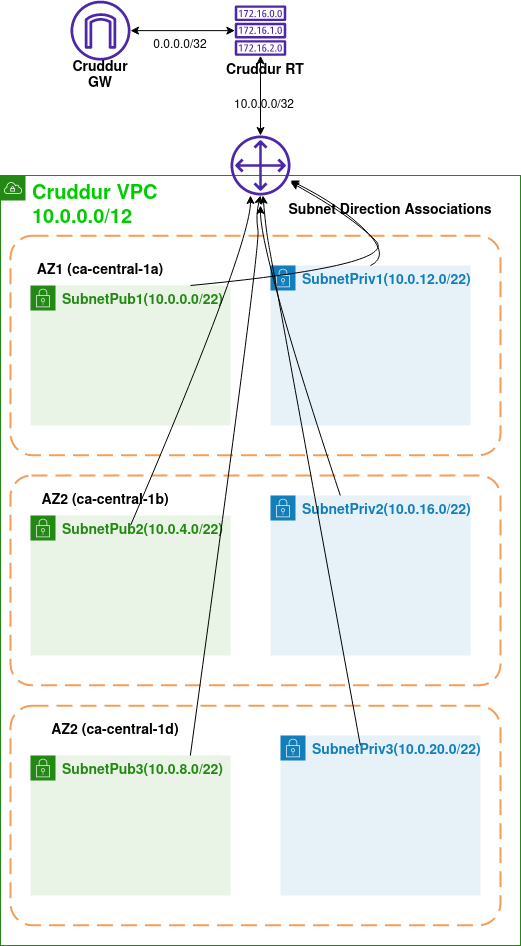

The diagram above was exported from draw.io. Its source (the exported page's mxGraphModel, read from the mxfile embedded in the PNG):
<mxGraphModel dx="1432" dy="1864" grid="1" gridSize="10" guides="1" tooltips="1" connect="1" arrows="1" fold="1" page="1" pageScale="1" pageWidth="850" pageHeight="1100" math="0" shadow="0">
  <root>
    <mxCell id="0" />
    <mxCell id="1" parent="0" />
    <mxCell id="xboVKvCkaLDGGz-Pp3LQ-1" value="&lt;div&gt;&lt;font color=&quot;#00cc00&quot;&gt;&lt;b&gt;&lt;font style=&quot;font-size: 20px;&quot;&gt;Cruddur VPC&lt;/font&gt;&lt;/b&gt;&lt;/font&gt;&lt;/div&gt;&lt;div&gt;&lt;font color=&quot;#00cc00&quot;&gt;&lt;b&gt;&lt;font style=&quot;font-size: 20px;&quot;&gt;10.0.0.0/12&lt;br&gt;&lt;/font&gt;&lt;/b&gt;&lt;/font&gt;&lt;/div&gt;" style="points=[[0,0],[0.25,0],[0.5,0],[0.75,0],[1,0],[1,0.25],[1,0.5],[1,0.75],[1,1],[0.75,1],[0.5,1],[0.25,1],[0,1],[0,0.75],[0,0.5],[0,0.25]];outlineConnect=0;gradientColor=none;html=1;whiteSpace=wrap;fontSize=12;fontStyle=0;container=1;pointerEvents=0;collapsible=0;recursiveResize=0;shape=mxgraph.aws4.group;grIcon=mxgraph.aws4.group_vpc;strokeColor=#248814;fillColor=none;verticalAlign=top;align=left;spacingLeft=30;fontColor=#AAB7B8;dashed=0;" vertex="1" parent="1">
      <mxGeometry x="120" y="30" width="520" height="770" as="geometry" />
    </mxCell>
    <mxCell id="xboVKvCkaLDGGz-Pp3LQ-2" value="&lt;b&gt;&lt;font style=&quot;font-size: 14px;&quot;&gt;SubnetPub1(10.0.0.0/22)&lt;/font&gt;&lt;/b&gt;" style="points=[[0,0],[0.25,0],[0.5,0],[0.75,0],[1,0],[1,0.25],[1,0.5],[1,0.75],[1,1],[0.75,1],[0.5,1],[0.25,1],[0,1],[0,0.75],[0,0.5],[0,0.25]];outlineConnect=0;gradientColor=none;html=1;whiteSpace=wrap;fontSize=12;fontStyle=0;container=1;pointerEvents=0;collapsible=0;recursiveResize=0;shape=mxgraph.aws4.group;grIcon=mxgraph.aws4.group_security_group;grStroke=0;strokeColor=#248814;fillColor=#E9F3E6;verticalAlign=top;align=left;spacingLeft=30;fontColor=#248814;dashed=0;" vertex="1" parent="xboVKvCkaLDGGz-Pp3LQ-1">
      <mxGeometry x="30" y="110" width="200" height="140" as="geometry" />
    </mxCell>
    <mxCell id="xboVKvCkaLDGGz-Pp3LQ-3" value="&lt;b&gt;&lt;font style=&quot;font-size: 14px;&quot;&gt;SubnetPriv1(10.0.12.0/22)&lt;/font&gt;&lt;/b&gt;" style="points=[[0,0],[0.25,0],[0.5,0],[0.75,0],[1,0],[1,0.25],[1,0.5],[1,0.75],[1,1],[0.75,1],[0.5,1],[0.25,1],[0,1],[0,0.75],[0,0.5],[0,0.25]];outlineConnect=0;gradientColor=none;html=1;whiteSpace=wrap;fontSize=12;fontStyle=0;container=1;pointerEvents=0;collapsible=0;recursiveResize=0;shape=mxgraph.aws4.group;grIcon=mxgraph.aws4.group_security_group;grStroke=0;strokeColor=#147EBA;fillColor=#E6F2F8;verticalAlign=top;align=left;spacingLeft=30;fontColor=#147EBA;dashed=0;" vertex="1" parent="xboVKvCkaLDGGz-Pp3LQ-1">
      <mxGeometry x="270" y="90" width="200" height="160" as="geometry" />
    </mxCell>
    <mxCell id="xboVKvCkaLDGGz-Pp3LQ-8" value="&lt;b&gt;&lt;font style=&quot;font-size: 14px;&quot;&gt;SubnetPub2(10.0.4.0/22)&lt;/font&gt;&lt;/b&gt;" style="points=[[0,0],[0.25,0],[0.5,0],[0.75,0],[1,0],[1,0.25],[1,0.5],[1,0.75],[1,1],[0.75,1],[0.5,1],[0.25,1],[0,1],[0,0.75],[0,0.5],[0,0.25]];outlineConnect=0;gradientColor=none;html=1;whiteSpace=wrap;fontSize=12;fontStyle=0;container=1;pointerEvents=0;collapsible=0;recursiveResize=0;shape=mxgraph.aws4.group;grIcon=mxgraph.aws4.group_security_group;grStroke=0;strokeColor=#248814;fillColor=#E9F3E6;verticalAlign=top;align=left;spacingLeft=30;fontColor=#248814;dashed=0;" vertex="1" parent="xboVKvCkaLDGGz-Pp3LQ-1">
      <mxGeometry x="30" y="340" width="200" height="140" as="geometry" />
    </mxCell>
    <mxCell id="xboVKvCkaLDGGz-Pp3LQ-9" value="&lt;b&gt;&lt;font style=&quot;font-size: 14px;&quot;&gt;SubnetPriv2(10.0.16.0/22)&lt;/font&gt;&lt;/b&gt;" style="points=[[0,0],[0.25,0],[0.5,0],[0.75,0],[1,0],[1,0.25],[1,0.5],[1,0.75],[1,1],[0.75,1],[0.5,1],[0.25,1],[0,1],[0,0.75],[0,0.5],[0,0.25]];outlineConnect=0;gradientColor=none;html=1;whiteSpace=wrap;fontSize=12;fontStyle=0;container=1;pointerEvents=0;collapsible=0;recursiveResize=0;shape=mxgraph.aws4.group;grIcon=mxgraph.aws4.group_security_group;grStroke=0;strokeColor=#147EBA;fillColor=#E6F2F8;verticalAlign=top;align=left;spacingLeft=30;fontColor=#147EBA;dashed=0;" vertex="1" parent="xboVKvCkaLDGGz-Pp3LQ-1">
      <mxGeometry x="270" y="320" width="200" height="160" as="geometry" />
    </mxCell>
    <mxCell id="xboVKvCkaLDGGz-Pp3LQ-10" value="&lt;b&gt;&lt;font style=&quot;font-size: 14px;&quot;&gt;SubnetPub3(10.0.8.0/22)&lt;/font&gt;&lt;/b&gt;" style="points=[[0,0],[0.25,0],[0.5,0],[0.75,0],[1,0],[1,0.25],[1,0.5],[1,0.75],[1,1],[0.75,1],[0.5,1],[0.25,1],[0,1],[0,0.75],[0,0.5],[0,0.25]];outlineConnect=0;gradientColor=none;html=1;whiteSpace=wrap;fontSize=12;fontStyle=0;container=1;pointerEvents=0;collapsible=0;recursiveResize=0;shape=mxgraph.aws4.group;grIcon=mxgraph.aws4.group_security_group;grStroke=0;strokeColor=#248814;fillColor=#E9F3E6;verticalAlign=top;align=left;spacingLeft=30;fontColor=#248814;dashed=0;" vertex="1" parent="xboVKvCkaLDGGz-Pp3LQ-1">
      <mxGeometry x="30" y="580" width="200" height="140" as="geometry" />
    </mxCell>
    <mxCell id="xboVKvCkaLDGGz-Pp3LQ-11" value="&lt;b&gt;&lt;font style=&quot;font-size: 14px;&quot;&gt;SubnetPriv3(10.0.20.0/22)&lt;/font&gt;&lt;/b&gt;" style="points=[[0,0],[0.25,0],[0.5,0],[0.75,0],[1,0],[1,0.25],[1,0.5],[1,0.75],[1,1],[0.75,1],[0.5,1],[0.25,1],[0,1],[0,0.75],[0,0.5],[0,0.25]];outlineConnect=0;gradientColor=none;html=1;whiteSpace=wrap;fontSize=12;fontStyle=0;container=1;pointerEvents=0;collapsible=0;recursiveResize=0;shape=mxgraph.aws4.group;grIcon=mxgraph.aws4.group_security_group;grStroke=0;strokeColor=#147EBA;fillColor=#E6F2F8;verticalAlign=top;align=left;spacingLeft=30;fontColor=#147EBA;dashed=0;" vertex="1" parent="xboVKvCkaLDGGz-Pp3LQ-1">
      <mxGeometry x="280" y="560" width="200" height="160" as="geometry" />
    </mxCell>
    <mxCell id="xboVKvCkaLDGGz-Pp3LQ-15" value="&lt;font style=&quot;font-size: 14px;&quot;&gt;&lt;b&gt;AZ1 (ca-central-1a)&lt;/b&gt;&lt;/font&gt;" style="text;html=1;strokeColor=none;fillColor=none;align=center;verticalAlign=middle;whiteSpace=wrap;rounded=0;" vertex="1" parent="xboVKvCkaLDGGz-Pp3LQ-1">
      <mxGeometry x="30" y="80" width="140" height="30" as="geometry" />
    </mxCell>
    <mxCell id="xboVKvCkaLDGGz-Pp3LQ-16" value="&lt;b&gt;&lt;font style=&quot;font-size: 14px;&quot;&gt;AZ2 (ca-central-1b)&lt;/font&gt;&lt;/b&gt;" style="text;html=1;strokeColor=none;fillColor=none;align=center;verticalAlign=middle;whiteSpace=wrap;rounded=0;" vertex="1" parent="xboVKvCkaLDGGz-Pp3LQ-1">
      <mxGeometry x="30" y="310" width="150" height="30" as="geometry" />
    </mxCell>
    <mxCell id="xboVKvCkaLDGGz-Pp3LQ-12" value="" style="rounded=1;arcSize=10;dashed=1;strokeColor=#F59D56;fillColor=none;gradientColor=none;dashPattern=8 4;strokeWidth=2;" vertex="1" parent="xboVKvCkaLDGGz-Pp3LQ-1">
      <mxGeometry x="10" y="60.25" width="490" height="219.5" as="geometry" />
    </mxCell>
    <mxCell id="xboVKvCkaLDGGz-Pp3LQ-13" value="" style="rounded=1;arcSize=10;dashed=1;strokeColor=#F59D56;fillColor=none;gradientColor=none;dashPattern=8 4;strokeWidth=2;" vertex="1" parent="xboVKvCkaLDGGz-Pp3LQ-1">
      <mxGeometry x="10" y="300" width="490" height="209.75" as="geometry" />
    </mxCell>
    <mxCell id="xboVKvCkaLDGGz-Pp3LQ-14" value="" style="rounded=1;arcSize=10;dashed=1;strokeColor=#F59D56;fillColor=none;gradientColor=none;dashPattern=8 4;strokeWidth=2;" vertex="1" parent="xboVKvCkaLDGGz-Pp3LQ-1">
      <mxGeometry x="10" y="530.25" width="490" height="219.5" as="geometry" />
    </mxCell>
    <mxCell id="xboVKvCkaLDGGz-Pp3LQ-18" value="" style="sketch=0;outlineConnect=0;fontColor=#232F3E;gradientColor=none;fillColor=#4D27AA;strokeColor=none;dashed=0;verticalLabelPosition=bottom;verticalAlign=top;align=center;html=1;fontSize=12;fontStyle=0;aspect=fixed;pointerEvents=1;shape=mxgraph.aws4.customer_gateway;" vertex="1" parent="xboVKvCkaLDGGz-Pp3LQ-1">
      <mxGeometry x="230" y="-40" width="60" height="60" as="geometry" />
    </mxCell>
    <mxCell id="xboVKvCkaLDGGz-Pp3LQ-21" value="" style="curved=1;endArrow=classic;html=1;rounded=0;" edge="1" parent="xboVKvCkaLDGGz-Pp3LQ-1" target="xboVKvCkaLDGGz-Pp3LQ-18">
      <mxGeometry width="50" height="50" relative="1" as="geometry">
        <mxPoint x="370" y="90" as="sourcePoint" />
        <mxPoint x="390" y="30" as="targetPoint" />
        <Array as="points">
          <mxPoint x="390" y="80" />
          <mxPoint x="340" y="30" />
        </Array>
      </mxGeometry>
    </mxCell>
    <mxCell id="xboVKvCkaLDGGz-Pp3LQ-22" value="" style="curved=1;endArrow=classic;html=1;rounded=0;" edge="1" parent="xboVKvCkaLDGGz-Pp3LQ-1" target="xboVKvCkaLDGGz-Pp3LQ-18">
      <mxGeometry width="50" height="50" relative="1" as="geometry">
        <mxPoint x="190" y="110" as="sourcePoint" />
        <mxPoint x="300" y="15" as="targetPoint" />
        <Array as="points">
          <mxPoint x="400" y="90" />
          <mxPoint x="350" y="40" />
        </Array>
      </mxGeometry>
    </mxCell>
    <mxCell id="xboVKvCkaLDGGz-Pp3LQ-23" value="" style="curved=1;endArrow=classic;html=1;rounded=0;exitX=0.245;exitY=0.238;exitDx=0;exitDy=0;exitPerimeter=0;" edge="1" parent="xboVKvCkaLDGGz-Pp3LQ-1" source="xboVKvCkaLDGGz-Pp3LQ-13">
      <mxGeometry width="50" height="50" relative="1" as="geometry">
        <mxPoint x="200" y="70" as="sourcePoint" />
        <mxPoint x="250" y="20" as="targetPoint" />
        <Array as="points">
          <mxPoint x="250" y="70" />
        </Array>
      </mxGeometry>
    </mxCell>
    <mxCell id="xboVKvCkaLDGGz-Pp3LQ-25" value="" style="curved=1;endArrow=classic;html=1;rounded=0;exitX=0.367;exitY=0.227;exitDx=0;exitDy=0;exitPerimeter=0;" edge="1" parent="xboVKvCkaLDGGz-Pp3LQ-1" source="xboVKvCkaLDGGz-Pp3LQ-14">
      <mxGeometry width="50" height="50" relative="1" as="geometry">
        <mxPoint x="210" y="70" as="sourcePoint" />
        <mxPoint x="260" y="20" as="targetPoint" />
        <Array as="points">
          <mxPoint x="260" y="70" />
          <mxPoint x="255" y="40" />
        </Array>
      </mxGeometry>
    </mxCell>
    <mxCell id="xboVKvCkaLDGGz-Pp3LQ-26" value="" style="curved=1;endArrow=classic;html=1;rounded=0;exitX=0.714;exitY=0.181;exitDx=0;exitDy=0;exitPerimeter=0;" edge="1" parent="xboVKvCkaLDGGz-Pp3LQ-1" source="xboVKvCkaLDGGz-Pp3LQ-14" target="xboVKvCkaLDGGz-Pp3LQ-18">
      <mxGeometry width="50" height="50" relative="1" as="geometry">
        <mxPoint x="200" y="590" as="sourcePoint" />
        <mxPoint x="270" y="30" as="targetPoint" />
        <Array as="points">
          <mxPoint x="270" y="80" />
          <mxPoint x="265" y="50" />
        </Array>
      </mxGeometry>
    </mxCell>
    <mxCell id="xboVKvCkaLDGGz-Pp3LQ-27" value="&lt;b&gt;&lt;font style=&quot;font-size: 14px;&quot;&gt;Subnet Direction Associations&lt;/font&gt;&lt;/b&gt;" style="text;html=1;strokeColor=none;fillColor=none;align=center;verticalAlign=middle;whiteSpace=wrap;rounded=0;" vertex="1" parent="xboVKvCkaLDGGz-Pp3LQ-1">
      <mxGeometry x="280" y="20" width="220" height="30" as="geometry" />
    </mxCell>
    <mxCell id="xboVKvCkaLDGGz-Pp3LQ-17" value="&lt;b&gt;&lt;font style=&quot;font-size: 14px;&quot;&gt;AZ2 (ca-central-1d)&lt;/font&gt;&lt;/b&gt;" style="text;html=1;strokeColor=none;fillColor=none;align=center;verticalAlign=middle;whiteSpace=wrap;rounded=0;" vertex="1" parent="1">
      <mxGeometry x="160" y="570" width="150" height="30" as="geometry" />
    </mxCell>
    <mxCell id="xboVKvCkaLDGGz-Pp3LQ-24" value="" style="curved=1;endArrow=classic;html=1;rounded=0;exitX=0.673;exitY=0.095;exitDx=0;exitDy=0;exitPerimeter=0;" edge="1" parent="1" source="xboVKvCkaLDGGz-Pp3LQ-13">
      <mxGeometry width="50" height="50" relative="1" as="geometry">
        <mxPoint x="260" y="390" as="sourcePoint" />
        <mxPoint x="380" y="60" as="targetPoint" />
        <Array as="points">
          <mxPoint x="380" y="110" />
        </Array>
      </mxGeometry>
    </mxCell>
    <mxCell id="xboVKvCkaLDGGz-Pp3LQ-28" value="" style="sketch=0;outlineConnect=0;fontColor=#232F3E;gradientColor=none;fillColor=#4D27AA;strokeColor=none;dashed=0;verticalLabelPosition=bottom;verticalAlign=top;align=center;html=1;fontSize=12;fontStyle=0;aspect=fixed;pointerEvents=1;shape=mxgraph.aws4.route_table;" vertex="1" parent="1">
      <mxGeometry x="354.21" y="-140" width="51.58" height="50.26" as="geometry" />
    </mxCell>
    <mxCell id="xboVKvCkaLDGGz-Pp3LQ-29" value="" style="sketch=0;outlineConnect=0;fontColor=#232F3E;gradientColor=none;fillColor=#4D27AA;strokeColor=none;dashed=0;verticalLabelPosition=bottom;verticalAlign=top;align=center;html=1;fontSize=12;fontStyle=0;aspect=fixed;pointerEvents=1;shape=mxgraph.aws4.internet_gateway;" vertex="1" parent="1">
      <mxGeometry x="190" y="-144.87" width="60" height="60" as="geometry" />
    </mxCell>
    <mxCell id="xboVKvCkaLDGGz-Pp3LQ-30" value="&lt;b style=&quot;font-size: 14px;&quot;&gt;Cruddur GW&lt;br&gt;&lt;/b&gt;" style="text;html=1;strokeColor=none;fillColor=none;align=center;verticalAlign=middle;whiteSpace=wrap;rounded=0;" vertex="1" parent="1">
      <mxGeometry x="180" y="-84.87" width="80" height="30" as="geometry" />
    </mxCell>
    <mxCell id="xboVKvCkaLDGGz-Pp3LQ-31" value="&lt;b style=&quot;font-size: 14px;&quot;&gt;Cruddur RT&lt;br&gt;&lt;/b&gt;" style="text;html=1;strokeColor=none;fillColor=none;align=center;verticalAlign=middle;whiteSpace=wrap;rounded=0;" vertex="1" parent="1">
      <mxGeometry x="345" y="-89.74000000000001" width="80" height="30" as="geometry" />
    </mxCell>
    <mxCell id="xboVKvCkaLDGGz-Pp3LQ-32" value="" style="endArrow=classic;startArrow=classic;html=1;rounded=0;" edge="1" parent="1" source="xboVKvCkaLDGGz-Pp3LQ-29" target="xboVKvCkaLDGGz-Pp3LQ-28">
      <mxGeometry width="50" height="50" relative="1" as="geometry">
        <mxPoint x="290" y="-90" as="sourcePoint" />
        <mxPoint x="340" y="-140" as="targetPoint" />
      </mxGeometry>
    </mxCell>
    <mxCell id="xboVKvCkaLDGGz-Pp3LQ-33" value="" style="endArrow=classic;startArrow=classic;html=1;rounded=0;" edge="1" parent="1" source="xboVKvCkaLDGGz-Pp3LQ-18" target="xboVKvCkaLDGGz-Pp3LQ-28">
      <mxGeometry width="50" height="50" relative="1" as="geometry">
        <mxPoint x="310" y="-59.74" as="sourcePoint" />
        <mxPoint x="414" y="-59.74" as="targetPoint" />
      </mxGeometry>
    </mxCell>
    <mxCell id="xboVKvCkaLDGGz-Pp3LQ-34" value="0.0.0.0/32" style="text;html=1;strokeColor=none;fillColor=none;align=center;verticalAlign=middle;whiteSpace=wrap;rounded=0;" vertex="1" parent="1">
      <mxGeometry x="270" y="-114.87" width="60" height="30" as="geometry" />
    </mxCell>
    <mxCell id="xboVKvCkaLDGGz-Pp3LQ-35" value="10.0.0.0/32" style="text;html=1;strokeColor=none;fillColor=none;align=center;verticalAlign=middle;whiteSpace=wrap;rounded=0;" vertex="1" parent="1">
      <mxGeometry x="354.21" y="-54.870000000000005" width="60" height="30" as="geometry" />
    </mxCell>
  </root>
</mxGraphModel>